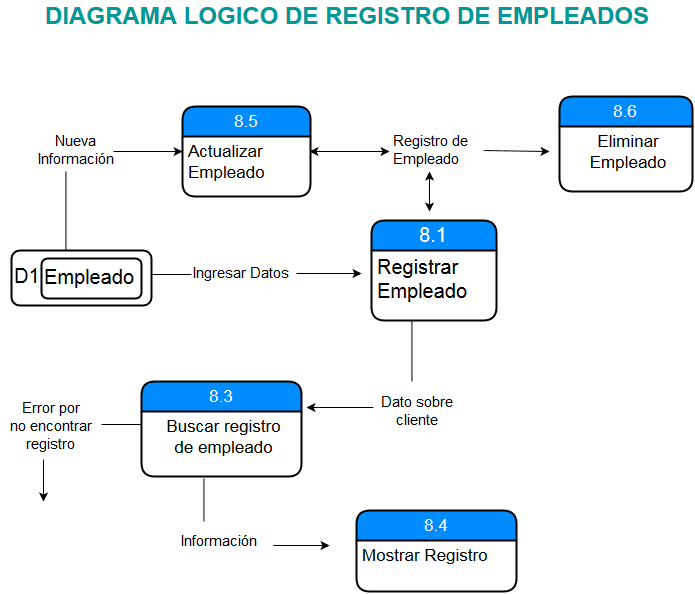

The diagram above was exported from draw.io. Its source (the exported page's mxGraphModel, read from the mxfile embedded in the PNG):
<mxGraphModel dx="1114" dy="614" grid="1" gridSize="10" guides="1" tooltips="1" connect="1" arrows="1" fold="1" page="1" pageScale="1" pageWidth="826" pageHeight="1169" background="#ffffff" math="0" shadow="0">
  <root>
    <mxCell id="0" />
    <mxCell id="1" parent="0" />
    <mxCell id="2" value="8.1" style="swimlane;html=1;childLayout=stackLayout;horizontal=1;startSize=30;horizontalStack=0;fillColor=#008cff;fontColor=#FFFFFF;rounded=1;fontSize=20;fontStyle=0;strokeWidth=2;resizeParent=0;resizeLast=1;shadow=0;dashed=0;align=center;glass=0;comic=0;labelBackgroundColor=none;" parent="1" vertex="1">
      <mxGeometry x="422" y="299" width="125" height="100" as="geometry" />
    </mxCell>
    <mxCell id="3" value="&lt;font style=&quot;font-size: 20px&quot;&gt;Registrar &lt;br&gt;Empleado&lt;br&gt;&lt;/font&gt;" style="whiteSpace=wrap;html=1;align=left;strokeColor=none;fillColor=none;spacingLeft=4;fontSize=17;verticalAlign=top;resizable=0;rotatable=0;part=1;" parent="2" vertex="1">
      <mxGeometry y="30" width="125" height="70" as="geometry" />
    </mxCell>
    <mxCell id="4" value="8.3" style="swimlane;html=1;childLayout=stackLayout;horizontal=1;startSize=30;horizontalStack=0;fillColor=#008cff;fontColor=#FFFFFF;rounded=1;fontSize=17;fontStyle=0;strokeWidth=2;resizeParent=0;resizeLast=1;shadow=0;dashed=0;align=center;glass=0;comic=0;labelBackgroundColor=none;" parent="1" vertex="1">
      <mxGeometry x="192" y="460" width="160" height="95" as="geometry" />
    </mxCell>
    <mxCell id="5" value="Buscar registro &lt;br&gt;de empleado&lt;br&gt;" style="whiteSpace=wrap;html=1;align=center;strokeColor=none;fillColor=none;spacingLeft=4;fontSize=17;verticalAlign=top;resizable=0;rotatable=0;part=1;" parent="4" vertex="1">
      <mxGeometry y="30" width="160" height="65" as="geometry" />
    </mxCell>
    <mxCell id="8" value="D1" style="strokeWidth=2;whiteSpace=wrap;html=1;align=left;rounded=1;shadow=0;glass=0;comic=0;labelBackgroundColor=none;fillColor=#FFFFFF;gradientColor=none;fontSize=20;fontColor=#000000;" parent="1" vertex="1">
      <mxGeometry x="62" y="329" width="140" height="55" as="geometry" />
    </mxCell>
    <mxCell id="9" value="Empleado" style="strokeWidth=2;whiteSpace=wrap;html=1;align=left;rounded=1;shadow=0;glass=0;comic=0;labelBackgroundColor=none;fillColor=#FFFFFF;gradientColor=none;fontSize=20;fontColor=#000000;" parent="1" vertex="1">
      <mxGeometry x="92" y="337" width="100" height="40" as="geometry" />
    </mxCell>
    <mxCell id="10" value="" style="line;html=1;strokeWidth=1;fillColor=none;align=left;verticalAlign=middle;spacingTop=-1;spacingLeft=3;spacingRight=3;rotatable=0;labelPosition=right;points=[];portConstraint=eastwest;rounded=1;shadow=0;glass=0;comic=0;labelBackgroundColor=none;fontSize=20;fontColor=#000000;" parent="1" vertex="1">
      <mxGeometry x="202" y="349" width="40" height="8" as="geometry" />
    </mxCell>
    <mxCell id="13" value="Ingresar Datos&lt;br&gt;" style="text;html=1;resizable=0;points=[];autosize=1;align=left;verticalAlign=top;spacingTop=-4;fontSize=15;fontColor=#000000;" parent="1" vertex="1">
      <mxGeometry x="242" y="342" width="110" height="20" as="geometry" />
    </mxCell>
    <mxCell id="14" value="" style="endArrow=classic;html=1;shadow=0;fontSize=15;fontColor=#000000;" parent="1" edge="1">
      <mxGeometry width="50" height="50" relative="1" as="geometry">
        <mxPoint x="347" y="352" as="sourcePoint" />
        <mxPoint x="412" y="352" as="targetPoint" />
      </mxGeometry>
    </mxCell>
    <mxCell id="25" value="" style="shape=partialRectangle;top=0;left=0;right=0;bottom=0;html=1;align=left;verticalAlign=top;fillColor=none;spacingLeft=60;spacingRight=4;whiteSpace=wrap;overflow=hidden;rotatable=0;points=[[0,0.5],[1,0.5]];portConstraint=eastwest;dropTarget=0;rounded=1;shadow=0;glass=0;comic=0;labelBackgroundColor=none;strokeColor=#FFFFFF;fontSize=15;fontColor=#000000;" parent="1" vertex="1">
      <mxGeometry x="447" y="399" width="33" height="61" as="geometry" />
    </mxCell>
    <mxCell id="26" value="" style="shape=partialRectangle;fontStyle=1;top=0;left=0;bottom=0;html=1;fillColor=none;align=left;verticalAlign=top;spacingLeft=4;spacingRight=4;whiteSpace=wrap;overflow=hidden;rotatable=0;points=[];portConstraint=eastwest;part=1;" parent="25" vertex="1" connectable="0">
      <mxGeometry width="15.400000000000002" height="61" as="geometry" />
    </mxCell>
    <mxCell id="27" value="Dato sobre &lt;br&gt;cliente&lt;br&gt;" style="text;html=1;resizable=0;points=[];autosize=1;align=center;verticalAlign=top;spacingTop=-4;fontSize=15;fontColor=#000000;" parent="1" vertex="1">
      <mxGeometry x="423" y="471" width="90" height="40" as="geometry" />
    </mxCell>
    <mxCell id="28" value="" style="endArrow=classic;html=1;shadow=0;fontSize=15;fontColor=#000000;entryX=1.029;entryY=-0.058;entryPerimeter=0;exitX=0.008;exitY=0.381;exitPerimeter=0;" parent="1" source="27" target="5" edge="1">
      <mxGeometry width="50" height="50" relative="1" as="geometry">
        <mxPoint x="400" y="600" as="sourcePoint" />
        <mxPoint x="450" y="550" as="targetPoint" />
      </mxGeometry>
    </mxCell>
    <mxCell id="29" value="" style="line;html=1;strokeWidth=1;fillColor=none;align=left;verticalAlign=middle;spacingTop=-1;spacingLeft=3;spacingRight=3;rotatable=0;labelPosition=right;points=[];portConstraint=eastwest;rounded=1;shadow=0;glass=0;comic=0;labelBackgroundColor=none;fontSize=15;fontColor=#000000;" parent="1" vertex="1">
      <mxGeometry x="152" y="499" width="40" height="8" as="geometry" />
    </mxCell>
    <mxCell id="30" value="Error por &lt;br&gt;no encontrar &lt;br&gt;registro&lt;br&gt;" style="text;html=1;resizable=0;points=[];autosize=1;align=center;verticalAlign=top;spacingTop=-4;fontSize=15;fontColor=#000000;" parent="1" vertex="1">
      <mxGeometry x="52" y="477" width="100" height="60" as="geometry" />
    </mxCell>
    <mxCell id="31" value="" style="endArrow=classic;html=1;shadow=0;fontSize=15;fontColor=#000000;exitX=0.423;exitY=1.017;exitPerimeter=0;" parent="1" source="30" edge="1">
      <mxGeometry width="50" height="50" relative="1" as="geometry">
        <mxPoint x="120" y="620" as="sourcePoint" />
        <mxPoint x="94" y="580" as="targetPoint" />
      </mxGeometry>
    </mxCell>
    <mxCell id="32" value="" style="endArrow=classic;html=1;shadow=0;fontSize=15;fontColor=#000000;exitX=1.041;exitY=0.694;exitPerimeter=0;" parent="1" source="35" edge="1">
      <mxGeometry width="50" height="50" relative="1" as="geometry">
        <mxPoint x="330" y="650" as="sourcePoint" />
        <mxPoint x="380" y="624" as="targetPoint" />
      </mxGeometry>
    </mxCell>
    <mxCell id="33" value="" style="shape=partialRectangle;top=0;left=0;right=0;bottom=0;html=1;align=left;verticalAlign=top;fillColor=none;spacingLeft=60;spacingRight=4;whiteSpace=wrap;overflow=hidden;rotatable=0;points=[[0,0.5],[1,0.5]];portConstraint=eastwest;dropTarget=0;rounded=1;shadow=0;glass=0;comic=0;labelBackgroundColor=none;strokeColor=#FFFFFF;fontSize=15;fontColor=#000000;" parent="1" vertex="1">
      <mxGeometry x="246" y="557" width="18" height="43" as="geometry" />
    </mxCell>
    <mxCell id="34" value="" style="shape=partialRectangle;fontStyle=1;top=0;left=0;bottom=0;html=1;fillColor=none;align=left;verticalAlign=top;spacingLeft=4;spacingRight=4;whiteSpace=wrap;overflow=hidden;rotatable=0;points=[];portConstraint=eastwest;part=1;" parent="33" vertex="1" connectable="0">
      <mxGeometry width="8.4" height="43" as="geometry" />
    </mxCell>
    <mxCell id="35" value="Información" style="text;html=1;resizable=0;points=[];autosize=1;align=left;verticalAlign=top;spacingTop=-4;fontSize=15;fontColor=#000000;" parent="1" vertex="1">
      <mxGeometry x="230" y="610" width="90" height="20" as="geometry" />
    </mxCell>
    <mxCell id="36" value="8.4" style="swimlane;html=1;childLayout=stackLayout;horizontal=1;startSize=30;horizontalStack=0;fillColor=#008cff;fontColor=#FFFFFF;rounded=1;fontSize=17;fontStyle=0;strokeWidth=2;resizeParent=0;resizeLast=1;shadow=0;dashed=0;align=center;glass=0;comic=0;labelBackgroundColor=none;" parent="1" vertex="1">
      <mxGeometry x="407" y="589" width="160" height="81" as="geometry" />
    </mxCell>
    <mxCell id="37" value="Mostrar Registro&lt;br&gt;" style="whiteSpace=wrap;html=1;align=left;strokeColor=none;fillColor=none;spacingLeft=4;fontSize=17;verticalAlign=top;resizable=0;rotatable=0;part=1;" parent="36" vertex="1">
      <mxGeometry y="30" width="160" height="51" as="geometry" />
    </mxCell>
    <mxCell id="38" value="" style="endArrow=classic;startArrow=classic;html=1;shadow=0;fontSize=15;fontColor=#000000;" parent="1" edge="1">
      <mxGeometry width="50" height="50" relative="1" as="geometry">
        <mxPoint x="480" y="290" as="sourcePoint" />
        <mxPoint x="480" y="250" as="targetPoint" />
      </mxGeometry>
    </mxCell>
    <mxCell id="39" value="Registro de &lt;br&gt;Empleado&lt;br&gt;" style="text;html=1;resizable=0;points=[];autosize=1;align=left;verticalAlign=top;spacingTop=-4;fontSize=15;fontColor=#000000;" parent="1" vertex="1">
      <mxGeometry x="442" y="210" width="90" height="40" as="geometry" />
    </mxCell>
    <mxCell id="40" value="" style="endArrow=classic;startArrow=classic;html=1;shadow=0;fontSize=15;fontColor=#000000;" parent="1" edge="1">
      <mxGeometry width="50" height="50" relative="1" as="geometry">
        <mxPoint x="360" y="230" as="sourcePoint" />
        <mxPoint x="440" y="230" as="targetPoint" />
      </mxGeometry>
    </mxCell>
    <mxCell id="41" value="8.5" style="swimlane;html=1;childLayout=stackLayout;horizontal=1;startSize=30;horizontalStack=0;fillColor=#008cff;fontColor=#FFFFFF;rounded=1;fontSize=17;fontStyle=0;strokeWidth=2;resizeParent=0;resizeLast=1;shadow=0;dashed=0;align=center;glass=0;comic=0;labelBackgroundColor=none;" parent="1" vertex="1">
      <mxGeometry x="233" y="185" width="128" height="90" as="geometry" />
    </mxCell>
    <mxCell id="42" value="Actualizar &lt;br&gt;Empleado&lt;br&gt;" style="whiteSpace=wrap;html=1;align=left;strokeColor=none;fillColor=none;spacingLeft=4;fontSize=17;verticalAlign=top;resizable=0;rotatable=0;part=1;" parent="41" vertex="1">
      <mxGeometry y="30" width="128" height="60" as="geometry" />
    </mxCell>
    <mxCell id="45" value="" style="endArrow=classic;html=1;shadow=0;fontSize=15;fontColor=#000000;entryX=0;entryY=0.25;" parent="1" target="42" edge="1">
      <mxGeometry width="50" height="50" relative="1" as="geometry">
        <mxPoint x="164" y="230" as="sourcePoint" />
        <mxPoint x="230" y="200" as="targetPoint" />
      </mxGeometry>
    </mxCell>
    <mxCell id="46" value="Nueva &lt;br&gt;Información&lt;br&gt;" style="text;html=1;resizable=0;points=[];autosize=1;align=center;verticalAlign=top;spacingTop=-4;fontSize=15;fontColor=#000000;" parent="1" vertex="1">
      <mxGeometry x="82" y="210" width="90" height="40" as="geometry" />
    </mxCell>
    <mxCell id="47" value="" style="shape=partialRectangle;top=0;left=0;right=0;bottom=0;html=1;align=left;verticalAlign=top;fillColor=none;spacingLeft=60;spacingRight=4;whiteSpace=wrap;overflow=hidden;rotatable=0;points=[[0,0.5],[1,0.5]];portConstraint=eastwest;dropTarget=0;rounded=1;shadow=0;glass=0;comic=0;labelBackgroundColor=none;strokeColor=#FFFFFF;fontSize=15;fontColor=#000000;" parent="1" vertex="1">
      <mxGeometry x="94" y="250" width="48" height="79" as="geometry" />
    </mxCell>
    <mxCell id="48" value="" style="shape=partialRectangle;fontStyle=1;top=0;left=0;bottom=0;html=1;fillColor=none;align=left;verticalAlign=top;spacingLeft=4;spacingRight=4;whiteSpace=wrap;overflow=hidden;rotatable=0;points=[];portConstraint=eastwest;part=1;" parent="47" vertex="1" connectable="0">
      <mxGeometry width="22.400000000000002" height="79" as="geometry" />
    </mxCell>
    <mxCell id="49" value="" style="endArrow=classic;html=1;shadow=0;fontSize=15;fontColor=#000000;exitX=1.019;exitY=0.465;exitPerimeter=0;" parent="1" source="39" edge="1">
      <mxGeometry width="50" height="50" relative="1" as="geometry">
        <mxPoint x="540" y="250" as="sourcePoint" />
        <mxPoint x="600" y="230" as="targetPoint" />
      </mxGeometry>
    </mxCell>
    <mxCell id="50" value="8.6" style="swimlane;html=1;childLayout=stackLayout;horizontal=1;startSize=30;horizontalStack=0;fillColor=#008cff;fontColor=#FFFFFF;rounded=1;fontSize=17;fontStyle=0;strokeWidth=2;resizeParent=0;resizeLast=1;shadow=0;dashed=0;align=center;glass=0;comic=0;labelBackgroundColor=none;" parent="1" vertex="1">
      <mxGeometry x="610" y="175" width="133" height="95" as="geometry" />
    </mxCell>
    <mxCell id="51" value="&lt;div align=&quot;center&quot;&gt;Eliminar&lt;br&gt;Empleado&lt;br&gt;&lt;/div&gt;" style="whiteSpace=wrap;html=1;align=center;strokeColor=none;fillColor=none;spacingLeft=4;fontSize=17;verticalAlign=top;resizable=0;rotatable=0;part=1;" parent="50" vertex="1">
      <mxGeometry y="30" width="133" height="65" as="geometry" />
    </mxCell>
    <mxCell id="56" value="DIAGRAMA LOGICO DE REGISTRO DE EMPLEADOS&lt;br&gt;" style="text;html=1;resizable=0;points=[];autosize=1;align=left;verticalAlign=top;spacingTop=-4;fontSize=24;fontColor=#009999;fontStyle=1" vertex="1" parent="1">
      <mxGeometry x="94" y="80" width="490" height="20" as="geometry" />
    </mxCell>
  </root>
</mxGraphModel>